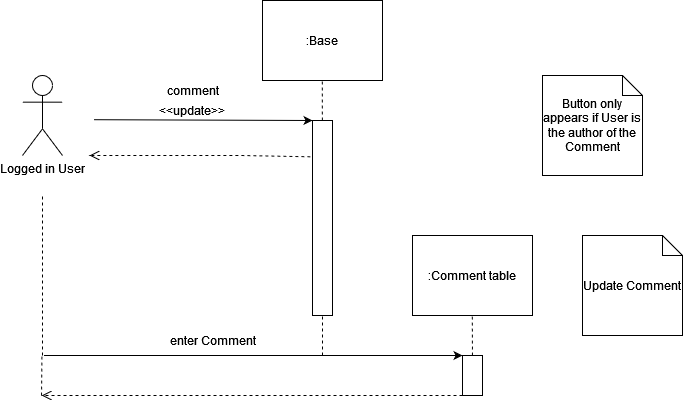

The diagram above was exported from draw.io. Its source (the exported page's mxGraphModel, read from the mxfile embedded in the PNG):
<mxGraphModel dx="1422" dy="752" grid="1" gridSize="10" guides="1" tooltips="1" connect="1" arrows="1" fold="1" page="1" pageScale="1" pageWidth="850" pageHeight="1100" math="0" shadow="0">
  <root>
    <mxCell id="0" />
    <mxCell id="1" parent="0" />
    <mxCell id="3" value="Logged in User" style="shape=umlActor;verticalLabelPosition=bottom;verticalAlign=top;html=1;" parent="1" vertex="1">
      <mxGeometry x="160" y="240" width="40" height="80" as="geometry" />
    </mxCell>
    <mxCell id="8" value=":Base" style="rounded=0;whiteSpace=wrap;html=1;" parent="1" vertex="1">
      <mxGeometry x="400" y="165" width="120" height="80" as="geometry" />
    </mxCell>
    <mxCell id="10" value="" style="endArrow=none;dashed=1;html=1;entryX=0.5;entryY=1;entryDx=0;entryDy=0;startArrow=none;" parent="1" source="14" edge="1">
      <mxGeometry width="50" height="50" relative="1" as="geometry">
        <mxPoint x="460.25" y="325" as="sourcePoint" />
        <mxPoint x="459.75" y="245" as="targetPoint" />
      </mxGeometry>
    </mxCell>
    <mxCell id="11" value="" style="endArrow=classic;html=1;entryX=0;entryY=0;entryDx=0;entryDy=0;exitX=1.076;exitY=0.115;exitDx=0;exitDy=0;exitPerimeter=0;" parent="1" target="14" edge="1">
      <mxGeometry width="50" height="50" relative="1" as="geometry">
        <mxPoint x="231.51999999999998" y="284.20000000000005" as="sourcePoint" />
        <mxPoint x="440" y="285" as="targetPoint" />
      </mxGeometry>
    </mxCell>
    <mxCell id="14" value="" style="rounded=0;whiteSpace=wrap;html=1;" parent="1" vertex="1">
      <mxGeometry x="450" y="285" width="20" height="195" as="geometry" />
    </mxCell>
    <mxCell id="16" value="&amp;lt;&amp;lt;update&amp;gt;&amp;gt;" style="text;html=1;strokeColor=none;fillColor=none;align=center;verticalAlign=middle;whiteSpace=wrap;rounded=0;" parent="1" vertex="1">
      <mxGeometry x="310" y="265" width="40" height="20" as="geometry" />
    </mxCell>
    <mxCell id="22" value="comment" style="text;html=1;align=center;verticalAlign=middle;resizable=0;points=[];autosize=1;strokeColor=none;fillColor=none;" parent="1" vertex="1">
      <mxGeometry x="290" y="240" width="80" height="30" as="geometry" />
    </mxCell>
    <mxCell id="25" value="" style="endArrow=none;dashed=1;html=1;entryX=0.5;entryY=1;entryDx=0;entryDy=0;exitX=0.5;exitY=0;exitDx=0;exitDy=0;" parent="1" edge="1">
      <mxGeometry width="50" height="50" relative="1" as="geometry">
        <mxPoint x="460" y="520" as="sourcePoint" />
        <mxPoint x="460" y="480" as="targetPoint" />
      </mxGeometry>
    </mxCell>
    <mxCell id="27" value="Update Comment" style="shape=note;size=20;whiteSpace=wrap;html=1;" parent="1" vertex="1">
      <mxGeometry x="720" y="400" width="100" height="100" as="geometry" />
    </mxCell>
    <mxCell id="45" value="" style="endArrow=none;dashed=1;html=1;" parent="1" edge="1">
      <mxGeometry width="50" height="50" relative="1" as="geometry">
        <mxPoint x="180" y="520" as="sourcePoint" />
        <mxPoint x="180" y="360" as="targetPoint" />
      </mxGeometry>
    </mxCell>
    <mxCell id="55" value="" style="html=1;verticalAlign=bottom;endArrow=open;dashed=1;endSize=8;rounded=0;entryX=1;entryY=1;entryDx=0;entryDy=0;exitX=-0.107;exitY=0.186;exitDx=0;exitDy=0;exitPerimeter=0;" parent="1" source="14" edge="1">
      <mxGeometry relative="1" as="geometry">
        <mxPoint x="375" y="320.4000000000001" as="sourcePoint" />
        <mxPoint x="227" y="320" as="targetPoint" />
        <Array as="points">
          <mxPoint x="380" y="320" />
        </Array>
      </mxGeometry>
    </mxCell>
    <mxCell id="K10mXw7lWHsyTxslwUvE-61" value="" style="endArrow=classic;html=1;exitX=1.076;exitY=0.115;exitDx=0;exitDy=0;exitPerimeter=0;" parent="1" edge="1">
      <mxGeometry width="50" height="50" relative="1" as="geometry">
        <mxPoint x="181.51999999999998" y="520" as="sourcePoint" />
        <mxPoint x="600" y="520" as="targetPoint" />
      </mxGeometry>
    </mxCell>
    <mxCell id="K10mXw7lWHsyTxslwUvE-62" value="enter Comment" style="text;html=1;align=center;verticalAlign=middle;resizable=0;points=[];autosize=1;strokeColor=none;fillColor=none;fontColor=#000000;" parent="1" vertex="1">
      <mxGeometry x="295" y="490" width="110" height="30" as="geometry" />
    </mxCell>
    <mxCell id="K10mXw7lWHsyTxslwUvE-63" value=":Comment table" style="rounded=0;whiteSpace=wrap;html=1;" parent="1" vertex="1">
      <mxGeometry x="550" y="400" width="120" height="80" as="geometry" />
    </mxCell>
    <mxCell id="K10mXw7lWHsyTxslwUvE-64" value="" style="endArrow=none;dashed=1;html=1;entryX=0.5;entryY=1;entryDx=0;entryDy=0;startArrow=none;" parent="1" source="K10mXw7lWHsyTxslwUvE-65" edge="1">
      <mxGeometry width="50" height="50" relative="1" as="geometry">
        <mxPoint x="610.25" y="560" as="sourcePoint" />
        <mxPoint x="609.75" y="480" as="targetPoint" />
      </mxGeometry>
    </mxCell>
    <mxCell id="K10mXw7lWHsyTxslwUvE-65" value="" style="rounded=0;whiteSpace=wrap;html=1;" parent="1" vertex="1">
      <mxGeometry x="600" y="520" width="20" height="40" as="geometry" />
    </mxCell>
    <mxCell id="K10mXw7lWHsyTxslwUvE-67" value="" style="html=1;verticalAlign=bottom;endArrow=open;dashed=1;endSize=8;rounded=0;entryX=1;entryY=1;entryDx=0;entryDy=0;exitX=0;exitY=1;exitDx=0;exitDy=0;" parent="1" source="K10mXw7lWHsyTxslwUvE-65" edge="1">
      <mxGeometry relative="1" as="geometry">
        <mxPoint x="399.9999999999999" y="561.27" as="sourcePoint" />
        <mxPoint x="179.14" y="560" as="targetPoint" />
        <Array as="points">
          <mxPoint x="332.14" y="560" />
        </Array>
      </mxGeometry>
    </mxCell>
    <mxCell id="K10mXw7lWHsyTxslwUvE-69" value="" style="endArrow=none;dashed=1;html=1;" parent="1" edge="1">
      <mxGeometry width="50" height="50" relative="1" as="geometry">
        <mxPoint x="179" y="560" as="sourcePoint" />
        <mxPoint x="179.41" y="520" as="targetPoint" />
      </mxGeometry>
    </mxCell>
    <mxCell id="2D1MPoa57AIIDzftRYG4-56" value="Button only appears if User is the author of the Comment" style="shape=note;size=20;whiteSpace=wrap;html=1;" vertex="1" parent="1">
      <mxGeometry x="680" y="240" width="100" height="100" as="geometry" />
    </mxCell>
  </root>
</mxGraphModel>